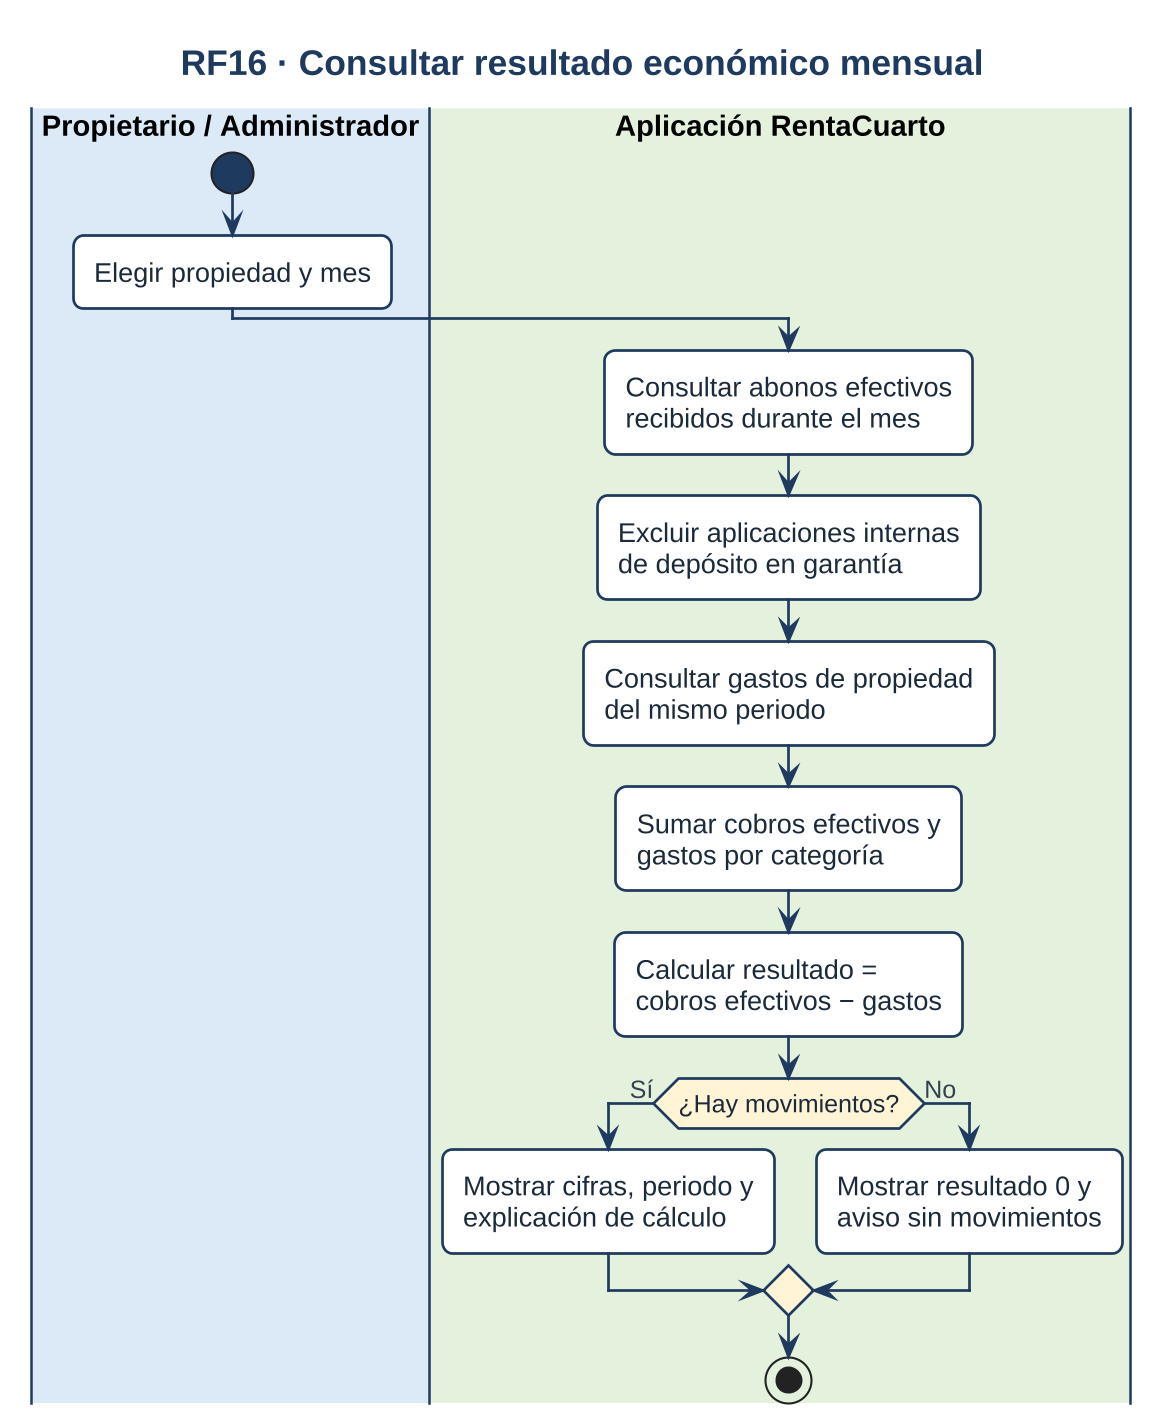

The diagram above was rendered by PlantUML. Its source (embedded in the PNG):
@startuml
!include skin.iuml
title RF16 · Consultar resultado económico mensual
|#DCE9F7|Propietario / Administrador|
start
:Elegir propiedad y mes;
|#E3F1DD|Aplicación RentaCuarto|
:Consultar abonos efectivos\nrecibidos durante el mes;
:Excluir aplicaciones internas\nde depósito en garantía;
:Consultar gastos de propiedad\ndel mismo periodo;
:Sumar cobros efectivos y\ngastos por categoría;
:Calcular resultado =\ncobros efectivos − gastos;
if (¿Hay movimientos?) then (Sí)
  :Mostrar cifras, periodo y\nexplicación de cálculo;
else (No)
  :Mostrar resultado 0 y\naviso sin movimientos;
endif
stop
@enduml